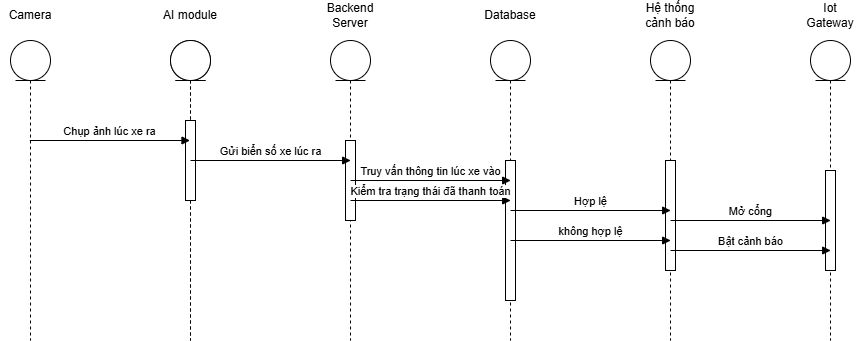

The diagram above was exported from draw.io. Its source (the exported page's mxGraphModel, read from the mxfile embedded in the PNG):
<mxGraphModel dx="1426" dy="743" grid="1" gridSize="10" guides="1" tooltips="1" connect="1" arrows="1" fold="1" page="1" pageScale="1" pageWidth="850" pageHeight="1100" math="0" shadow="0">
  <root>
    <mxCell id="0" />
    <mxCell id="1" parent="0" />
    <mxCell id="wU8_aLBD7ciVJU91LvKG-17" parent="1" style="shape=umlLifeline;perimeter=lifelinePerimeter;whiteSpace=wrap;html=1;container=1;dropTarget=0;collapsible=0;recursiveResize=0;outlineConnect=0;portConstraint=eastwest;newEdgeStyle={&quot;curved&quot;:0,&quot;rounded&quot;:0};participant=umlEntity;" value="" vertex="1">
      <mxGeometry height="300" width="40" x="150" y="200" as="geometry" />
    </mxCell>
    <mxCell id="wU8_aLBD7ciVJU91LvKG-18" parent="1" style="shape=umlLifeline;perimeter=lifelinePerimeter;whiteSpace=wrap;html=1;container=1;dropTarget=0;collapsible=0;recursiveResize=0;outlineConnect=0;portConstraint=eastwest;newEdgeStyle={&quot;curved&quot;:0,&quot;rounded&quot;:0};participant=umlEntity;" value="" vertex="1">
      <mxGeometry height="300" width="40" x="310" y="200" as="geometry" />
    </mxCell>
    <mxCell id="wU8_aLBD7ciVJU91LvKG-19" parent="1" style="shape=umlLifeline;perimeter=lifelinePerimeter;whiteSpace=wrap;html=1;container=1;dropTarget=0;collapsible=0;recursiveResize=0;outlineConnect=0;portConstraint=eastwest;newEdgeStyle={&quot;curved&quot;:0,&quot;rounded&quot;:0};participant=umlEntity;" value="" vertex="1">
      <mxGeometry height="300" width="40" x="470" y="200" as="geometry" />
    </mxCell>
    <mxCell id="wU8_aLBD7ciVJU91LvKG-20" parent="wU8_aLBD7ciVJU91LvKG-19" style="html=1;points=[[0,0,0,0,5],[0,1,0,0,-5],[1,0,0,0,5],[1,1,0,0,-5]];perimeter=orthogonalPerimeter;outlineConnect=0;targetShapes=umlLifeline;portConstraint=eastwest;newEdgeStyle={&quot;curved&quot;:0,&quot;rounded&quot;:0};" value="" vertex="1">
      <mxGeometry height="80" width="10" x="15" y="100" as="geometry" />
    </mxCell>
    <mxCell id="wU8_aLBD7ciVJU91LvKG-21" parent="1" style="shape=umlLifeline;perimeter=lifelinePerimeter;whiteSpace=wrap;html=1;container=1;dropTarget=0;collapsible=0;recursiveResize=0;outlineConnect=0;portConstraint=eastwest;newEdgeStyle={&quot;curved&quot;:0,&quot;rounded&quot;:0};participant=umlEntity;" value="" vertex="1">
      <mxGeometry height="300" width="40" x="630" y="200" as="geometry" />
    </mxCell>
    <mxCell id="wU8_aLBD7ciVJU91LvKG-22" parent="wU8_aLBD7ciVJU91LvKG-21" style="html=1;points=[[0,0,0,0,5],[0,1,0,0,-5],[1,0,0,0,5],[1,1,0,0,-5]];perimeter=orthogonalPerimeter;outlineConnect=0;targetShapes=umlLifeline;portConstraint=eastwest;newEdgeStyle={&quot;curved&quot;:0,&quot;rounded&quot;:0};" value="" vertex="1">
      <mxGeometry height="140" width="10" x="15" y="120" as="geometry" />
    </mxCell>
    <mxCell id="wU8_aLBD7ciVJU91LvKG-23" parent="1" style="shape=umlLifeline;perimeter=lifelinePerimeter;whiteSpace=wrap;html=1;container=1;dropTarget=0;collapsible=0;recursiveResize=0;outlineConnect=0;portConstraint=eastwest;newEdgeStyle={&quot;curved&quot;:0,&quot;rounded&quot;:0};participant=umlEntity;" value="" vertex="1">
      <mxGeometry height="300" width="40" x="790" y="200" as="geometry" />
    </mxCell>
    <mxCell id="wU8_aLBD7ciVJU91LvKG-24" parent="wU8_aLBD7ciVJU91LvKG-23" style="html=1;points=[[0,0,0,0,5],[0,1,0,0,-5],[1,0,0,0,5],[1,1,0,0,-5]];perimeter=orthogonalPerimeter;outlineConnect=0;targetShapes=umlLifeline;portConstraint=eastwest;newEdgeStyle={&quot;curved&quot;:0,&quot;rounded&quot;:0};" value="" vertex="1">
      <mxGeometry height="110" width="10" x="15" y="120" as="geometry" />
    </mxCell>
    <mxCell id="wU8_aLBD7ciVJU91LvKG-25" parent="1" style="shape=umlLifeline;perimeter=lifelinePerimeter;whiteSpace=wrap;html=1;container=1;dropTarget=0;collapsible=0;recursiveResize=0;outlineConnect=0;portConstraint=eastwest;newEdgeStyle={&quot;curved&quot;:0,&quot;rounded&quot;:0};participant=umlEntity;" value="" vertex="1">
      <mxGeometry height="300" width="40" x="310" y="200" as="geometry" />
    </mxCell>
    <mxCell id="wU8_aLBD7ciVJU91LvKG-26" parent="wU8_aLBD7ciVJU91LvKG-25" style="html=1;points=[[0,0,0,0,5],[0,1,0,0,-5],[1,0,0,0,5],[1,1,0,0,-5]];perimeter=orthogonalPerimeter;outlineConnect=0;targetShapes=umlLifeline;portConstraint=eastwest;newEdgeStyle={&quot;curved&quot;:0,&quot;rounded&quot;:0};" value="" vertex="1">
      <mxGeometry height="80" width="10" x="15" y="80" as="geometry" />
    </mxCell>
    <mxCell id="wU8_aLBD7ciVJU91LvKG-27" parent="1" style="shape=umlLifeline;perimeter=lifelinePerimeter;whiteSpace=wrap;html=1;container=1;dropTarget=0;collapsible=0;recursiveResize=0;outlineConnect=0;portConstraint=eastwest;newEdgeStyle={&quot;curved&quot;:0,&quot;rounded&quot;:0};participant=umlEntity;" value="" vertex="1">
      <mxGeometry height="300" width="40" x="950" y="200" as="geometry" />
    </mxCell>
    <mxCell id="wU8_aLBD7ciVJU91LvKG-28" parent="wU8_aLBD7ciVJU91LvKG-27" style="html=1;points=[[0,0,0,0,5],[0,1,0,0,-5],[1,0,0,0,5],[1,1,0,0,-5]];perimeter=orthogonalPerimeter;outlineConnect=0;targetShapes=umlLifeline;portConstraint=eastwest;newEdgeStyle={&quot;curved&quot;:0,&quot;rounded&quot;:0};" value="" vertex="1">
      <mxGeometry height="100" width="10" x="15" y="130" as="geometry" />
    </mxCell>
    <mxCell id="wU8_aLBD7ciVJU91LvKG-29" parent="1" style="text;html=1;whiteSpace=wrap;strokeColor=none;fillColor=none;align=center;verticalAlign=middle;rounded=0;" value="AI module" vertex="1">
      <mxGeometry height="30" width="60" x="300" y="160" as="geometry" />
    </mxCell>
    <mxCell id="wU8_aLBD7ciVJU91LvKG-30" parent="1" style="text;html=1;whiteSpace=wrap;strokeColor=none;fillColor=none;align=center;verticalAlign=middle;rounded=0;" value="Backend Server" vertex="1">
      <mxGeometry height="30" width="60" x="460" y="160" as="geometry" />
    </mxCell>
    <mxCell id="wU8_aLBD7ciVJU91LvKG-31" parent="1" style="text;html=1;whiteSpace=wrap;strokeColor=none;fillColor=none;align=center;verticalAlign=middle;rounded=0;" value="Database" vertex="1">
      <mxGeometry height="30" width="60" x="620" y="160" as="geometry" />
    </mxCell>
    <mxCell id="wU8_aLBD7ciVJU91LvKG-32" parent="1" style="text;html=1;whiteSpace=wrap;strokeColor=none;fillColor=none;align=center;verticalAlign=middle;rounded=0;" value="Hệ thống cảnh báo" vertex="1">
      <mxGeometry height="30" width="60" x="780" y="160" as="geometry" />
    </mxCell>
    <mxCell id="wU8_aLBD7ciVJU91LvKG-33" parent="1" style="text;html=1;whiteSpace=wrap;strokeColor=none;fillColor=none;align=center;verticalAlign=middle;rounded=0;" value="Iot Gateway" vertex="1">
      <mxGeometry height="30" width="60" x="940" y="160" as="geometry" />
    </mxCell>
    <mxCell id="wU8_aLBD7ciVJU91LvKG-34" parent="1" style="text;html=1;whiteSpace=wrap;strokeColor=none;fillColor=none;align=center;verticalAlign=middle;rounded=0;" value="Camera" vertex="1">
      <mxGeometry height="30" width="60" x="140" y="160" as="geometry" />
    </mxCell>
    <mxCell id="wU8_aLBD7ciVJU91LvKG-35" edge="1" parent="1" style="html=1;verticalAlign=bottom;endArrow=block;curved=0;rounded=0;" value="Chụp ảnh lúc xe ra">
      <mxGeometry relative="1" width="80" as="geometry">
        <mxPoint x="169.32352941176464" y="300" as="sourcePoint" />
        <mxPoint x="329.5" y="300" as="targetPoint" />
      </mxGeometry>
    </mxCell>
    <mxCell id="wU8_aLBD7ciVJU91LvKG-36" edge="1" parent="1" style="html=1;verticalAlign=bottom;endArrow=block;curved=0;rounded=0;" value="Gửi biển số xe lúc ra">
      <mxGeometry relative="1" width="80" as="geometry">
        <mxPoint x="330.0035294117647" y="320" as="sourcePoint" />
        <mxPoint x="490.18000000000006" y="320" as="targetPoint" />
      </mxGeometry>
    </mxCell>
    <mxCell id="wU8_aLBD7ciVJU91LvKG-41" edge="1" parent="1" style="html=1;verticalAlign=bottom;endArrow=block;curved=0;rounded=0;" value="Truy vấn thông tin lúc xe vào">
      <mxGeometry relative="1" width="80" as="geometry">
        <mxPoint x="490.0035294117647" y="340" as="sourcePoint" />
        <mxPoint x="650.1800000000001" y="340" as="targetPoint" />
      </mxGeometry>
    </mxCell>
    <mxCell id="wU8_aLBD7ciVJU91LvKG-43" edge="1" parent="1" style="html=1;verticalAlign=bottom;endArrow=block;curved=0;rounded=0;" value="Kiểm tra trạng thái đã thanh toán">
      <mxGeometry relative="1" width="80" as="geometry">
        <mxPoint x="490.0035294117647" y="360" as="sourcePoint" />
        <mxPoint x="650.1800000000001" y="360" as="targetPoint" />
      </mxGeometry>
    </mxCell>
    <mxCell id="wU8_aLBD7ciVJU91LvKG-45" edge="1" parent="1" style="html=1;verticalAlign=bottom;endArrow=block;curved=0;rounded=0;" value="Hợp lệ">
      <mxGeometry relative="1" width="80" as="geometry">
        <mxPoint x="650.0035294117647" y="370" as="sourcePoint" />
        <mxPoint x="810.1800000000001" y="370" as="targetPoint" />
      </mxGeometry>
    </mxCell>
    <mxCell id="wU8_aLBD7ciVJU91LvKG-46" edge="1" parent="1" style="html=1;verticalAlign=bottom;endArrow=block;curved=0;rounded=0;" value="Mở cổng">
      <mxGeometry relative="1" width="80" as="geometry">
        <mxPoint x="810.0035294117647" y="380" as="sourcePoint" />
        <mxPoint x="970.1800000000001" y="380" as="targetPoint" />
      </mxGeometry>
    </mxCell>
    <mxCell id="wU8_aLBD7ciVJU91LvKG-47" edge="1" parent="1" style="html=1;verticalAlign=bottom;endArrow=block;curved=0;rounded=0;" value="không hợp lệ">
      <mxGeometry relative="1" width="80" as="geometry">
        <mxPoint x="650.0035294117647" y="400" as="sourcePoint" />
        <mxPoint x="810.1800000000001" y="400" as="targetPoint" />
      </mxGeometry>
    </mxCell>
    <mxCell id="wU8_aLBD7ciVJU91LvKG-49" edge="1" parent="1" style="html=1;verticalAlign=bottom;endArrow=block;curved=0;rounded=0;" value="Bật cảnh báo">
      <mxGeometry relative="1" width="80" as="geometry">
        <mxPoint x="810.0035294117647" y="410" as="sourcePoint" />
        <mxPoint x="970.1800000000001" y="410" as="targetPoint" />
      </mxGeometry>
    </mxCell>
  </root>
</mxGraphModel>